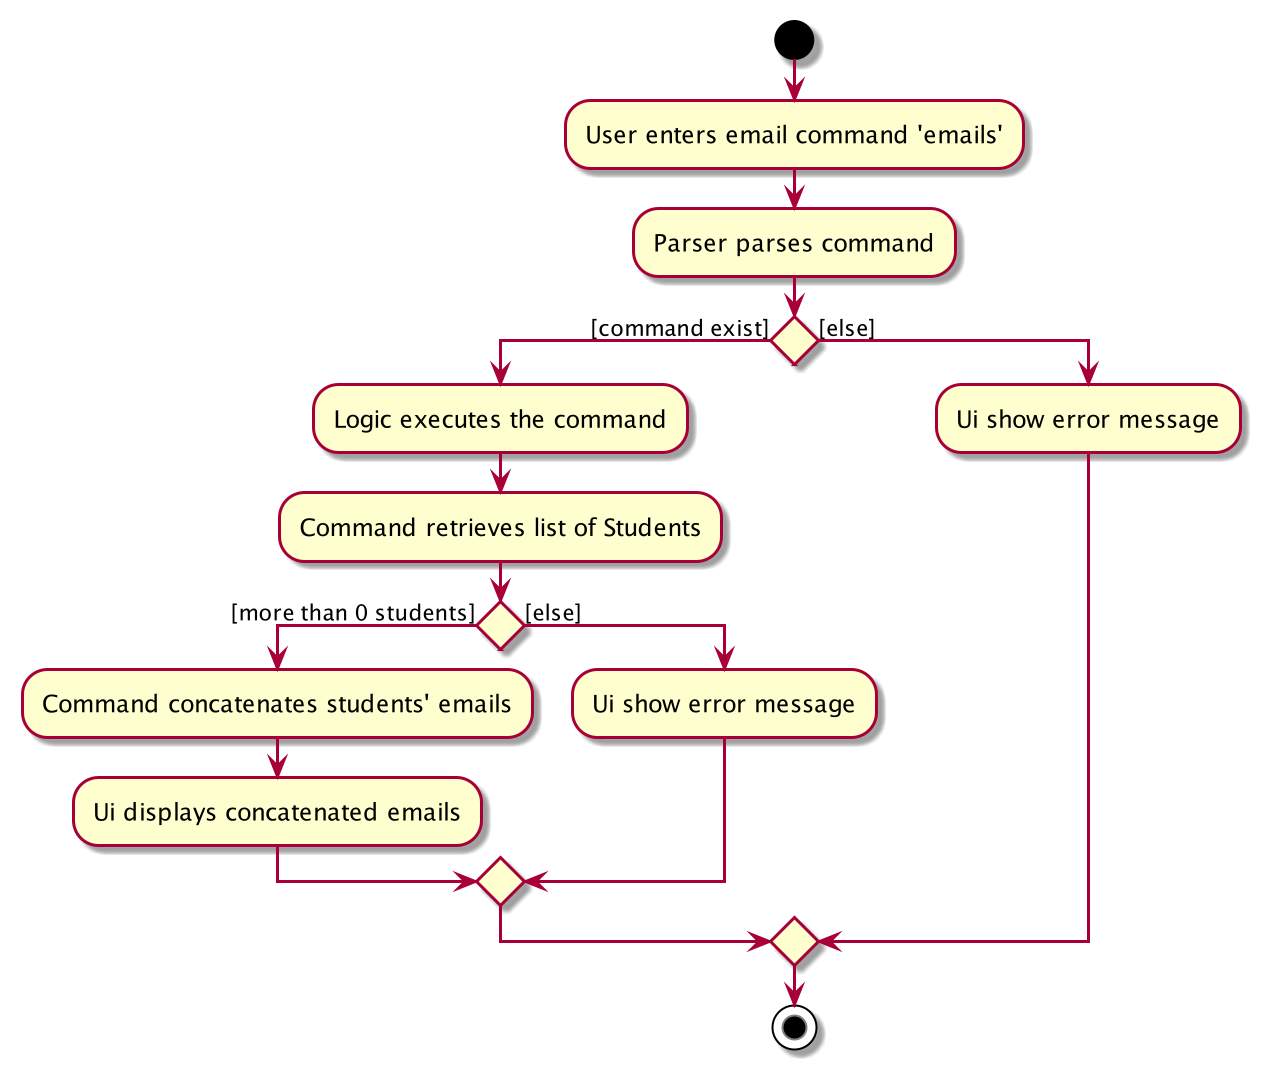

The diagram above was rendered by PlantUML. Its source (embedded in the PNG):
@startuml
start
:User enters email command 'emails';

'Since the beta syntax does not support placing the condition outside the
'diamond we place it as the true branch instead.

:Parser parses command;
if () then ([command exist])
    :Logic executes the command;
    :Command retrieves list of Students;
    if () then ([more than 0 students])
        :Command concatenates students' emails;
        :Ui displays concatenated emails;
    else ([else])
        :Ui show error message;
    endif
else ([else])
    :Ui show error message;
endif
stop
@enduml